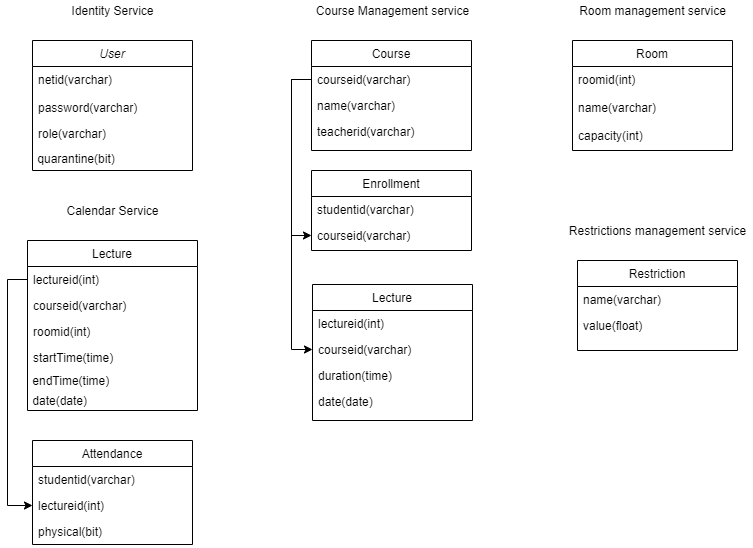

The diagram above was exported from draw.io. Its source (the exported page's mxGraphModel, read from the mxfile embedded in the PNG):
<mxGraphModel dx="1278" dy="548" grid="1" gridSize="10" guides="1" tooltips="1" connect="1" arrows="1" fold="1" page="1" pageScale="1" pageWidth="827" pageHeight="1169" math="0" shadow="0">
  <root>
    <mxCell id="WIyWlLk6GJQsqaUBKTNV-0" />
    <mxCell id="WIyWlLk6GJQsqaUBKTNV-1" parent="WIyWlLk6GJQsqaUBKTNV-0" />
    <mxCell id="zkfFHV4jXpPFQw0GAbJ--0" value="User" style="swimlane;fontStyle=2;align=center;verticalAlign=top;childLayout=stackLayout;horizontal=1;startSize=26;horizontalStack=0;resizeParent=1;resizeLast=0;collapsible=1;marginBottom=0;rounded=0;shadow=0;strokeWidth=1;" parent="WIyWlLk6GJQsqaUBKTNV-1" vertex="1">
      <mxGeometry x="60" y="50" width="160" height="130" as="geometry">
        <mxRectangle x="110" y="230" width="160" height="26" as="alternateBounds" />
      </mxGeometry>
    </mxCell>
    <mxCell id="zkfFHV4jXpPFQw0GAbJ--3" value="netid(varchar)" style="text;align=left;verticalAlign=top;spacingLeft=4;spacingRight=4;overflow=hidden;rotatable=0;points=[[0,0.5],[1,0.5]];portConstraint=eastwest;rounded=0;shadow=0;html=0;" parent="zkfFHV4jXpPFQw0GAbJ--0" vertex="1">
      <mxGeometry y="26" width="160" height="28" as="geometry" />
    </mxCell>
    <mxCell id="tnd--ufw0MMWClSdCtLY-3" value="password(varchar)" style="text;align=left;verticalAlign=top;spacingLeft=4;spacingRight=4;overflow=hidden;rotatable=0;points=[[0,0.5],[1,0.5]];portConstraint=eastwest;" parent="zkfFHV4jXpPFQw0GAbJ--0" vertex="1">
      <mxGeometry y="54" width="160" height="26" as="geometry" />
    </mxCell>
    <mxCell id="HMrvx-VnJRPZHN6dMqQR-0" value="role(varchar)" style="text;align=left;verticalAlign=top;spacingLeft=4;spacingRight=4;overflow=hidden;rotatable=0;points=[[0,0.5],[1,0.5]];portConstraint=eastwest;rounded=0;shadow=0;html=0;" parent="zkfFHV4jXpPFQw0GAbJ--0" vertex="1">
      <mxGeometry y="80" width="160" height="28" as="geometry" />
    </mxCell>
    <mxCell id="Zf8JFv_1M8Nfk4dQlFbk-3" value="&amp;nbsp;quarantine(bit)" style="text;html=1;align=left;verticalAlign=middle;resizable=0;points=[];autosize=1;" parent="zkfFHV4jXpPFQw0GAbJ--0" vertex="1">
      <mxGeometry y="108" width="160" height="20" as="geometry" />
    </mxCell>
    <mxCell id="zkfFHV4jXpPFQw0GAbJ--17" value="Course" style="swimlane;fontStyle=0;align=center;verticalAlign=top;childLayout=stackLayout;horizontal=1;startSize=26;horizontalStack=0;resizeParent=1;resizeLast=0;collapsible=1;marginBottom=0;rounded=0;shadow=0;strokeWidth=1;" parent="WIyWlLk6GJQsqaUBKTNV-1" vertex="1">
      <mxGeometry x="339" y="50" width="160" height="110" as="geometry">
        <mxRectangle x="550" y="140" width="160" height="26" as="alternateBounds" />
      </mxGeometry>
    </mxCell>
    <mxCell id="zkfFHV4jXpPFQw0GAbJ--19" value="courseid(varchar)" style="text;align=left;verticalAlign=top;spacingLeft=4;spacingRight=4;overflow=hidden;rotatable=0;points=[[0,0.5],[1,0.5]];portConstraint=eastwest;rounded=0;shadow=0;html=0;" parent="zkfFHV4jXpPFQw0GAbJ--17" vertex="1">
      <mxGeometry y="26" width="160" height="26" as="geometry" />
    </mxCell>
    <mxCell id="zkfFHV4jXpPFQw0GAbJ--18" value="name(varchar)" style="text;align=left;verticalAlign=top;spacingLeft=4;spacingRight=4;overflow=hidden;rotatable=0;points=[[0,0.5],[1,0.5]];portConstraint=eastwest;" parent="zkfFHV4jXpPFQw0GAbJ--17" vertex="1">
      <mxGeometry y="52" width="160" height="26" as="geometry" />
    </mxCell>
    <mxCell id="zkfFHV4jXpPFQw0GAbJ--22" value="teacherid(varchar)" style="text;align=left;verticalAlign=top;spacingLeft=4;spacingRight=4;overflow=hidden;rotatable=0;points=[[0,0.5],[1,0.5]];portConstraint=eastwest;rounded=0;shadow=0;html=0;" parent="zkfFHV4jXpPFQw0GAbJ--17" vertex="1">
      <mxGeometry y="78" width="160" height="26" as="geometry" />
    </mxCell>
    <mxCell id="tnd--ufw0MMWClSdCtLY-4" value="Restriction" style="swimlane;fontStyle=0;align=center;verticalAlign=top;childLayout=stackLayout;horizontal=1;startSize=26;horizontalStack=0;resizeParent=1;resizeLast=0;collapsible=1;marginBottom=0;rounded=0;shadow=0;strokeWidth=1;" parent="WIyWlLk6GJQsqaUBKTNV-1" vertex="1">
      <mxGeometry x="605" y="270" width="160" height="90" as="geometry">
        <mxRectangle x="550" y="140" width="160" height="26" as="alternateBounds" />
      </mxGeometry>
    </mxCell>
    <mxCell id="tnd--ufw0MMWClSdCtLY-5" value="name(varchar)" style="text;align=left;verticalAlign=top;spacingLeft=4;spacingRight=4;overflow=hidden;rotatable=0;points=[[0,0.5],[1,0.5]];portConstraint=eastwest;" parent="tnd--ufw0MMWClSdCtLY-4" vertex="1">
      <mxGeometry y="26" width="160" height="26" as="geometry" />
    </mxCell>
    <mxCell id="tnd--ufw0MMWClSdCtLY-6" value="value(float)" style="text;align=left;verticalAlign=top;spacingLeft=4;spacingRight=4;overflow=hidden;rotatable=0;points=[[0,0.5],[1,0.5]];portConstraint=eastwest;rounded=0;shadow=0;html=0;" parent="tnd--ufw0MMWClSdCtLY-4" vertex="1">
      <mxGeometry y="52" width="160" height="26" as="geometry" />
    </mxCell>
    <mxCell id="SUgXuHoaxLT00hVnTlql-5" value="Room" style="swimlane;fontStyle=0;align=center;verticalAlign=top;childLayout=stackLayout;horizontal=1;startSize=26;horizontalStack=0;resizeParent=1;resizeLast=0;collapsible=1;marginBottom=0;rounded=0;shadow=0;strokeWidth=1;" parent="WIyWlLk6GJQsqaUBKTNV-1" vertex="1">
      <mxGeometry x="600" y="50" width="160" height="110" as="geometry">
        <mxRectangle x="550" y="140" width="160" height="26" as="alternateBounds" />
      </mxGeometry>
    </mxCell>
    <mxCell id="Zf8JFv_1M8Nfk4dQlFbk-7" value="roomid(int)" style="text;align=left;verticalAlign=top;spacingLeft=4;spacingRight=4;overflow=hidden;rotatable=0;points=[[0,0.5],[1,0.5]];portConstraint=eastwest;rounded=0;shadow=0;html=0;" parent="SUgXuHoaxLT00hVnTlql-5" vertex="1">
      <mxGeometry y="26" width="160" height="28" as="geometry" />
    </mxCell>
    <mxCell id="Zf8JFv_1M8Nfk4dQlFbk-9" value="name(varchar)" style="text;align=left;verticalAlign=top;spacingLeft=4;spacingRight=4;overflow=hidden;rotatable=0;points=[[0,0.5],[1,0.5]];portConstraint=eastwest;rounded=0;shadow=0;html=0;" parent="SUgXuHoaxLT00hVnTlql-5" vertex="1">
      <mxGeometry y="54" width="160" height="28" as="geometry" />
    </mxCell>
    <mxCell id="Zf8JFv_1M8Nfk4dQlFbk-11" value="capacity(int)" style="text;align=left;verticalAlign=top;spacingLeft=4;spacingRight=4;overflow=hidden;rotatable=0;points=[[0,0.5],[1,0.5]];portConstraint=eastwest;rounded=0;shadow=0;html=0;" parent="SUgXuHoaxLT00hVnTlql-5" vertex="1">
      <mxGeometry y="82" width="160" height="28" as="geometry" />
    </mxCell>
    <mxCell id="Zf8JFv_1M8Nfk4dQlFbk-0" value="Identity Service" style="text;html=1;align=center;verticalAlign=middle;resizable=0;points=[];autosize=1;" parent="WIyWlLk6GJQsqaUBKTNV-1" vertex="1">
      <mxGeometry x="90" y="10" width="100" height="20" as="geometry" />
    </mxCell>
    <mxCell id="Zf8JFv_1M8Nfk4dQlFbk-4" value="Course Management service" style="text;html=1;align=center;verticalAlign=middle;resizable=0;points=[];autosize=1;" parent="WIyWlLk6GJQsqaUBKTNV-1" vertex="1">
      <mxGeometry x="335" y="10" width="170" height="20" as="geometry" />
    </mxCell>
    <mxCell id="Zf8JFv_1M8Nfk4dQlFbk-5" value="Room management service" style="text;html=1;align=center;verticalAlign=middle;resizable=0;points=[];autosize=1;" parent="WIyWlLk6GJQsqaUBKTNV-1" vertex="1">
      <mxGeometry x="600" y="10" width="160" height="20" as="geometry" />
    </mxCell>
    <mxCell id="Zf8JFv_1M8Nfk4dQlFbk-13" value="Restrictions management service" style="text;html=1;align=center;verticalAlign=middle;resizable=0;points=[];autosize=1;" parent="WIyWlLk6GJQsqaUBKTNV-1" vertex="1">
      <mxGeometry x="590" y="230" width="190" height="20" as="geometry" />
    </mxCell>
    <mxCell id="Zf8JFv_1M8Nfk4dQlFbk-14" value="Calendar Service" style="text;html=1;align=center;verticalAlign=middle;resizable=0;points=[];autosize=1;" parent="WIyWlLk6GJQsqaUBKTNV-1" vertex="1">
      <mxGeometry x="85" y="210" width="110" height="20" as="geometry" />
    </mxCell>
    <mxCell id="Zf8JFv_1M8Nfk4dQlFbk-22" value="Enrollment" style="swimlane;fontStyle=0;align=center;verticalAlign=top;childLayout=stackLayout;horizontal=1;startSize=26;horizontalStack=0;resizeParent=1;resizeLast=0;collapsible=1;marginBottom=0;rounded=0;shadow=0;strokeWidth=1;" parent="WIyWlLk6GJQsqaUBKTNV-1" vertex="1">
      <mxGeometry x="339" y="180" width="160" height="80" as="geometry">
        <mxRectangle x="550" y="140" width="160" height="26" as="alternateBounds" />
      </mxGeometry>
    </mxCell>
    <mxCell id="Zf8JFv_1M8Nfk4dQlFbk-23" value="studentid(varchar)" style="text;align=left;verticalAlign=top;spacingLeft=4;spacingRight=4;overflow=hidden;rotatable=0;points=[[0,0.5],[1,0.5]];portConstraint=eastwest;rounded=0;shadow=0;html=0;" parent="Zf8JFv_1M8Nfk4dQlFbk-22" vertex="1">
      <mxGeometry y="26" width="160" height="26" as="geometry" />
    </mxCell>
    <mxCell id="Zf8JFv_1M8Nfk4dQlFbk-25" value="courseid(varchar)" style="text;align=left;verticalAlign=top;spacingLeft=4;spacingRight=4;overflow=hidden;rotatable=0;points=[[0,0.5],[1,0.5]];portConstraint=eastwest;rounded=0;shadow=0;html=0;" parent="Zf8JFv_1M8Nfk4dQlFbk-22" vertex="1">
      <mxGeometry y="52" width="160" height="26" as="geometry" />
    </mxCell>
    <mxCell id="Zf8JFv_1M8Nfk4dQlFbk-26" style="edgeStyle=orthogonalEdgeStyle;rounded=0;orthogonalLoop=1;jettySize=auto;html=1;exitX=0;exitY=0.5;exitDx=0;exitDy=0;entryX=0;entryY=0.5;entryDx=0;entryDy=0;" parent="WIyWlLk6GJQsqaUBKTNV-1" source="zkfFHV4jXpPFQw0GAbJ--19" target="Zf8JFv_1M8Nfk4dQlFbk-25" edge="1">
      <mxGeometry relative="1" as="geometry" />
    </mxCell>
    <mxCell id="Zf8JFv_1M8Nfk4dQlFbk-34" value="Lecture" style="swimlane;fontStyle=0;align=center;verticalAlign=top;childLayout=stackLayout;horizontal=1;startSize=26;horizontalStack=0;resizeParent=1;resizeLast=0;collapsible=1;marginBottom=0;rounded=0;shadow=0;strokeWidth=1;" parent="WIyWlLk6GJQsqaUBKTNV-1" vertex="1">
      <mxGeometry x="340" y="294" width="160" height="136" as="geometry">
        <mxRectangle x="550" y="140" width="160" height="26" as="alternateBounds" />
      </mxGeometry>
    </mxCell>
    <mxCell id="Zf8JFv_1M8Nfk4dQlFbk-35" value="lectureid(int)" style="text;align=left;verticalAlign=top;spacingLeft=4;spacingRight=4;overflow=hidden;rotatable=0;points=[[0,0.5],[1,0.5]];portConstraint=eastwest;" parent="Zf8JFv_1M8Nfk4dQlFbk-34" vertex="1">
      <mxGeometry y="26" width="160" height="26" as="geometry" />
    </mxCell>
    <mxCell id="Zf8JFv_1M8Nfk4dQlFbk-36" value="courseid(varchar)" style="text;align=left;verticalAlign=top;spacingLeft=4;spacingRight=4;overflow=hidden;rotatable=0;points=[[0,0.5],[1,0.5]];portConstraint=eastwest;rounded=0;shadow=0;html=0;" parent="Zf8JFv_1M8Nfk4dQlFbk-34" vertex="1">
      <mxGeometry y="52" width="160" height="26" as="geometry" />
    </mxCell>
    <mxCell id="Zf8JFv_1M8Nfk4dQlFbk-38" value="duration(time)" style="text;align=left;verticalAlign=top;spacingLeft=4;spacingRight=4;overflow=hidden;rotatable=0;points=[[0,0.5],[1,0.5]];portConstraint=eastwest;" parent="Zf8JFv_1M8Nfk4dQlFbk-34" vertex="1">
      <mxGeometry y="78" width="160" height="26" as="geometry" />
    </mxCell>
    <mxCell id="Zf8JFv_1M8Nfk4dQlFbk-39" value="date(date)" style="text;align=left;verticalAlign=top;spacingLeft=4;spacingRight=4;overflow=hidden;rotatable=0;points=[[0,0.5],[1,0.5]];portConstraint=eastwest;" parent="Zf8JFv_1M8Nfk4dQlFbk-34" vertex="1">
      <mxGeometry y="104" width="160" height="26" as="geometry" />
    </mxCell>
    <mxCell id="Zf8JFv_1M8Nfk4dQlFbk-48" style="edgeStyle=orthogonalEdgeStyle;rounded=0;orthogonalLoop=1;jettySize=auto;html=1;exitX=0;exitY=0.5;exitDx=0;exitDy=0;entryX=0;entryY=0.5;entryDx=0;entryDy=0;" parent="WIyWlLk6GJQsqaUBKTNV-1" source="zkfFHV4jXpPFQw0GAbJ--19" target="Zf8JFv_1M8Nfk4dQlFbk-36" edge="1">
      <mxGeometry relative="1" as="geometry" />
    </mxCell>
    <mxCell id="Zf8JFv_1M8Nfk4dQlFbk-49" value="Lecture" style="swimlane;fontStyle=0;align=center;verticalAlign=top;childLayout=stackLayout;horizontal=1;startSize=26;horizontalStack=0;resizeParent=1;resizeLast=0;collapsible=1;marginBottom=0;rounded=0;shadow=0;strokeWidth=1;" parent="WIyWlLk6GJQsqaUBKTNV-1" vertex="1">
      <mxGeometry x="55" y="250" width="170" height="170" as="geometry">
        <mxRectangle x="550" y="140" width="160" height="26" as="alternateBounds" />
      </mxGeometry>
    </mxCell>
    <mxCell id="Zf8JFv_1M8Nfk4dQlFbk-50" value="lectureid(int)" style="text;align=left;verticalAlign=top;spacingLeft=4;spacingRight=4;overflow=hidden;rotatable=0;points=[[0,0.5],[1,0.5]];portConstraint=eastwest;" parent="Zf8JFv_1M8Nfk4dQlFbk-49" vertex="1">
      <mxGeometry y="26" width="170" height="26" as="geometry" />
    </mxCell>
    <mxCell id="Zf8JFv_1M8Nfk4dQlFbk-51" value="courseid(varchar)" style="text;align=left;verticalAlign=top;spacingLeft=4;spacingRight=4;overflow=hidden;rotatable=0;points=[[0,0.5],[1,0.5]];portConstraint=eastwest;rounded=0;shadow=0;html=0;" parent="Zf8JFv_1M8Nfk4dQlFbk-49" vertex="1">
      <mxGeometry y="52" width="170" height="26" as="geometry" />
    </mxCell>
    <mxCell id="Zf8JFv_1M8Nfk4dQlFbk-52" value="roomid(int)" style="text;align=left;verticalAlign=top;spacingLeft=4;spacingRight=4;overflow=hidden;rotatable=0;points=[[0,0.5],[1,0.5]];portConstraint=eastwest;rounded=0;shadow=0;html=0;" parent="Zf8JFv_1M8Nfk4dQlFbk-49" vertex="1">
      <mxGeometry y="78" width="170" height="26" as="geometry" />
    </mxCell>
    <mxCell id="Zf8JFv_1M8Nfk4dQlFbk-53" value="startTime(time)" style="text;align=left;verticalAlign=top;spacingLeft=4;spacingRight=4;overflow=hidden;rotatable=0;points=[[0,0.5],[1,0.5]];portConstraint=eastwest;" parent="Zf8JFv_1M8Nfk4dQlFbk-49" vertex="1">
      <mxGeometry y="104" width="170" height="26" as="geometry" />
    </mxCell>
    <mxCell id="Zf8JFv_1M8Nfk4dQlFbk-54" value="&amp;nbsp;endTime(time)" style="text;html=1;align=left;verticalAlign=middle;resizable=0;points=[];autosize=1;" parent="Zf8JFv_1M8Nfk4dQlFbk-49" vertex="1">
      <mxGeometry y="130" width="170" height="20" as="geometry" />
    </mxCell>
    <mxCell id="Zf8JFv_1M8Nfk4dQlFbk-55" value="&amp;nbsp;date(date)" style="text;html=1;align=left;verticalAlign=middle;resizable=0;points=[];autosize=1;" parent="Zf8JFv_1M8Nfk4dQlFbk-49" vertex="1">
      <mxGeometry y="150" width="170" height="20" as="geometry" />
    </mxCell>
    <mxCell id="Zf8JFv_1M8Nfk4dQlFbk-57" value="Attendance" style="swimlane;fontStyle=0;align=center;verticalAlign=top;childLayout=stackLayout;horizontal=1;startSize=26;horizontalStack=0;resizeParent=1;resizeLast=0;collapsible=1;marginBottom=0;rounded=0;shadow=0;strokeWidth=1;" parent="WIyWlLk6GJQsqaUBKTNV-1" vertex="1">
      <mxGeometry x="60" y="450" width="160" height="104" as="geometry">
        <mxRectangle x="550" y="140" width="160" height="26" as="alternateBounds" />
      </mxGeometry>
    </mxCell>
    <mxCell id="Zf8JFv_1M8Nfk4dQlFbk-58" value="studentid(varchar)" style="text;align=left;verticalAlign=top;spacingLeft=4;spacingRight=4;overflow=hidden;rotatable=0;points=[[0,0.5],[1,0.5]];portConstraint=eastwest;" parent="Zf8JFv_1M8Nfk4dQlFbk-57" vertex="1">
      <mxGeometry y="26" width="160" height="26" as="geometry" />
    </mxCell>
    <mxCell id="Zf8JFv_1M8Nfk4dQlFbk-59" value="lectureid(int)" style="text;align=left;verticalAlign=top;spacingLeft=4;spacingRight=4;overflow=hidden;rotatable=0;points=[[0,0.5],[1,0.5]];portConstraint=eastwest;rounded=0;shadow=0;html=0;" parent="Zf8JFv_1M8Nfk4dQlFbk-57" vertex="1">
      <mxGeometry y="52" width="160" height="26" as="geometry" />
    </mxCell>
    <mxCell id="Zf8JFv_1M8Nfk4dQlFbk-60" value="physical(bit)" style="text;align=left;verticalAlign=top;spacingLeft=4;spacingRight=4;overflow=hidden;rotatable=0;points=[[0,0.5],[1,0.5]];portConstraint=eastwest;rounded=0;shadow=0;html=0;" parent="Zf8JFv_1M8Nfk4dQlFbk-57" vertex="1">
      <mxGeometry y="78" width="160" height="26" as="geometry" />
    </mxCell>
    <mxCell id="Zf8JFv_1M8Nfk4dQlFbk-62" style="edgeStyle=orthogonalEdgeStyle;rounded=0;orthogonalLoop=1;jettySize=auto;html=1;exitX=0;exitY=0.5;exitDx=0;exitDy=0;entryX=0;entryY=0.5;entryDx=0;entryDy=0;" parent="WIyWlLk6GJQsqaUBKTNV-1" source="Zf8JFv_1M8Nfk4dQlFbk-50" target="Zf8JFv_1M8Nfk4dQlFbk-59" edge="1">
      <mxGeometry relative="1" as="geometry" />
    </mxCell>
  </root>
</mxGraphModel>